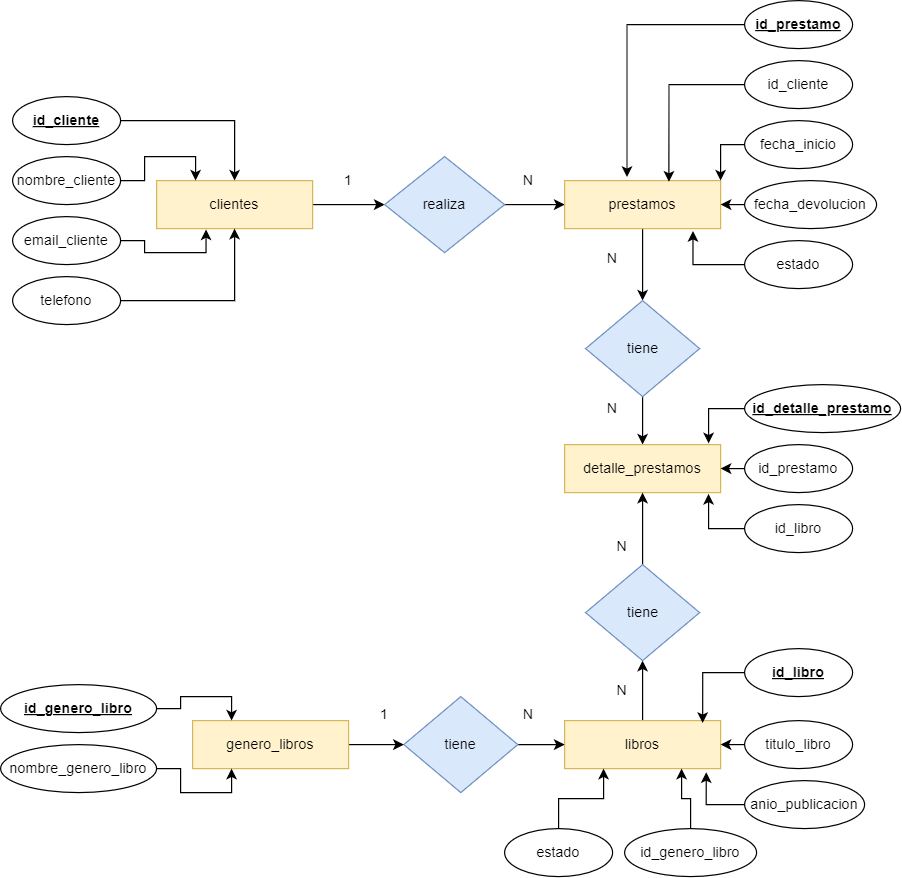

The diagram above was exported from draw.io. Its source (the exported page's mxGraphModel, read from the mxfile embedded in the PNG):
<mxGraphModel dx="1434" dy="1915" grid="1" gridSize="10" guides="1" tooltips="1" connect="1" arrows="1" fold="1" page="1" pageScale="1" pageWidth="827" pageHeight="1169" math="0" shadow="0">
  <root>
    <mxCell id="0" />
    <mxCell id="1" parent="0" />
    <mxCell id="2uTKdAamdGPxwB1xIlRu-12" style="edgeStyle=orthogonalEdgeStyle;rounded=0;orthogonalLoop=1;jettySize=auto;html=1;entryX=0;entryY=0.5;entryDx=0;entryDy=0;" edge="1" parent="1" source="2uTKdAamdGPxwB1xIlRu-1" target="2uTKdAamdGPxwB1xIlRu-11">
      <mxGeometry relative="1" as="geometry" />
    </mxCell>
    <mxCell id="2uTKdAamdGPxwB1xIlRu-1" value="clientes" style="rounded=0;whiteSpace=wrap;html=1;fillColor=#fff2cc;strokeColor=#d6b656;" vertex="1" parent="1">
      <mxGeometry x="160" y="100" width="130" height="40" as="geometry" />
    </mxCell>
    <mxCell id="2uTKdAamdGPxwB1xIlRu-9" style="edgeStyle=orthogonalEdgeStyle;rounded=0;orthogonalLoop=1;jettySize=auto;html=1;entryX=0.5;entryY=0;entryDx=0;entryDy=0;" edge="1" parent="1" source="2uTKdAamdGPxwB1xIlRu-2" target="2uTKdAamdGPxwB1xIlRu-1">
      <mxGeometry relative="1" as="geometry" />
    </mxCell>
    <mxCell id="2uTKdAamdGPxwB1xIlRu-2" value="&lt;b&gt;&lt;u&gt;id_cliente&lt;/u&gt;&lt;/b&gt;" style="ellipse;whiteSpace=wrap;html=1;" vertex="1" parent="1">
      <mxGeometry x="40" y="30" width="90" height="40" as="geometry" />
    </mxCell>
    <mxCell id="2uTKdAamdGPxwB1xIlRu-10" style="edgeStyle=orthogonalEdgeStyle;rounded=0;orthogonalLoop=1;jettySize=auto;html=1;entryX=0.25;entryY=0;entryDx=0;entryDy=0;" edge="1" parent="1" source="2uTKdAamdGPxwB1xIlRu-3" target="2uTKdAamdGPxwB1xIlRu-1">
      <mxGeometry relative="1" as="geometry" />
    </mxCell>
    <mxCell id="2uTKdAamdGPxwB1xIlRu-3" value="nombre_cliente" style="ellipse;whiteSpace=wrap;html=1;" vertex="1" parent="1">
      <mxGeometry x="40" y="80" width="90" height="40" as="geometry" />
    </mxCell>
    <mxCell id="2uTKdAamdGPxwB1xIlRu-4" value="email_cliente" style="ellipse;whiteSpace=wrap;html=1;" vertex="1" parent="1">
      <mxGeometry x="40" y="130" width="90" height="40" as="geometry" />
    </mxCell>
    <mxCell id="2uTKdAamdGPxwB1xIlRu-6" style="edgeStyle=orthogonalEdgeStyle;rounded=0;orthogonalLoop=1;jettySize=auto;html=1;entryX=0.5;entryY=1;entryDx=0;entryDy=0;" edge="1" parent="1" source="2uTKdAamdGPxwB1xIlRu-5" target="2uTKdAamdGPxwB1xIlRu-1">
      <mxGeometry relative="1" as="geometry" />
    </mxCell>
    <mxCell id="2uTKdAamdGPxwB1xIlRu-5" value="telefono" style="ellipse;whiteSpace=wrap;html=1;" vertex="1" parent="1">
      <mxGeometry x="40" y="180" width="90" height="40" as="geometry" />
    </mxCell>
    <mxCell id="2uTKdAamdGPxwB1xIlRu-7" style="edgeStyle=orthogonalEdgeStyle;rounded=0;orthogonalLoop=1;jettySize=auto;html=1;entryX=0.317;entryY=1.017;entryDx=0;entryDy=0;entryPerimeter=0;" edge="1" parent="1" source="2uTKdAamdGPxwB1xIlRu-4" target="2uTKdAamdGPxwB1xIlRu-1">
      <mxGeometry relative="1" as="geometry" />
    </mxCell>
    <mxCell id="2uTKdAamdGPxwB1xIlRu-14" style="edgeStyle=orthogonalEdgeStyle;rounded=0;orthogonalLoop=1;jettySize=auto;html=1;entryX=0;entryY=0.5;entryDx=0;entryDy=0;" edge="1" parent="1" source="2uTKdAamdGPxwB1xIlRu-11" target="2uTKdAamdGPxwB1xIlRu-13">
      <mxGeometry relative="1" as="geometry" />
    </mxCell>
    <mxCell id="2uTKdAamdGPxwB1xIlRu-11" value="realiza" style="rhombus;whiteSpace=wrap;html=1;fillColor=#dae8fc;strokeColor=#6c8ebf;" vertex="1" parent="1">
      <mxGeometry x="350" y="80" width="100" height="80" as="geometry" />
    </mxCell>
    <mxCell id="2uTKdAamdGPxwB1xIlRu-35" style="edgeStyle=orthogonalEdgeStyle;rounded=0;orthogonalLoop=1;jettySize=auto;html=1;entryX=0.5;entryY=0;entryDx=0;entryDy=0;" edge="1" parent="1" source="2uTKdAamdGPxwB1xIlRu-13" target="2uTKdAamdGPxwB1xIlRu-34">
      <mxGeometry relative="1" as="geometry" />
    </mxCell>
    <mxCell id="2uTKdAamdGPxwB1xIlRu-13" value="prestamos" style="rounded=0;whiteSpace=wrap;html=1;fillColor=#fff2cc;strokeColor=#d6b656;" vertex="1" parent="1">
      <mxGeometry x="500" y="100" width="130" height="40" as="geometry" />
    </mxCell>
    <mxCell id="2uTKdAamdGPxwB1xIlRu-15" value="&lt;b&gt;&lt;u&gt;id_prestamo&lt;/u&gt;&lt;/b&gt;" style="ellipse;whiteSpace=wrap;html=1;" vertex="1" parent="1">
      <mxGeometry x="650" y="-50" width="90" height="40" as="geometry" />
    </mxCell>
    <mxCell id="2uTKdAamdGPxwB1xIlRu-16" value="id_cliente" style="ellipse;whiteSpace=wrap;html=1;" vertex="1" parent="1">
      <mxGeometry x="650" width="90" height="40" as="geometry" />
    </mxCell>
    <mxCell id="2uTKdAamdGPxwB1xIlRu-26" style="edgeStyle=orthogonalEdgeStyle;rounded=0;orthogonalLoop=1;jettySize=auto;html=1;exitX=0;exitY=0.5;exitDx=0;exitDy=0;entryX=1;entryY=0;entryDx=0;entryDy=0;" edge="1" parent="1" source="2uTKdAamdGPxwB1xIlRu-17" target="2uTKdAamdGPxwB1xIlRu-13">
      <mxGeometry relative="1" as="geometry" />
    </mxCell>
    <mxCell id="2uTKdAamdGPxwB1xIlRu-17" value="fecha_inicio" style="ellipse;whiteSpace=wrap;html=1;" vertex="1" parent="1">
      <mxGeometry x="650" y="50" width="90" height="40" as="geometry" />
    </mxCell>
    <mxCell id="2uTKdAamdGPxwB1xIlRu-30" style="edgeStyle=orthogonalEdgeStyle;rounded=0;orthogonalLoop=1;jettySize=auto;html=1;exitX=0;exitY=0.5;exitDx=0;exitDy=0;entryX=1;entryY=0.5;entryDx=0;entryDy=0;" edge="1" parent="1" source="2uTKdAamdGPxwB1xIlRu-18" target="2uTKdAamdGPxwB1xIlRu-13">
      <mxGeometry relative="1" as="geometry" />
    </mxCell>
    <mxCell id="2uTKdAamdGPxwB1xIlRu-18" value="fecha_devolucion" style="ellipse;whiteSpace=wrap;html=1;" vertex="1" parent="1">
      <mxGeometry x="650" y="100" width="110" height="40" as="geometry" />
    </mxCell>
    <mxCell id="2uTKdAamdGPxwB1xIlRu-19" value="estado" style="ellipse;whiteSpace=wrap;html=1;" vertex="1" parent="1">
      <mxGeometry x="650" y="150" width="90" height="40" as="geometry" />
    </mxCell>
    <mxCell id="2uTKdAamdGPxwB1xIlRu-21" style="edgeStyle=orthogonalEdgeStyle;rounded=0;orthogonalLoop=1;jettySize=auto;html=1;entryX=0.669;entryY=0.025;entryDx=0;entryDy=0;entryPerimeter=0;" edge="1" parent="1" source="2uTKdAamdGPxwB1xIlRu-16" target="2uTKdAamdGPxwB1xIlRu-13">
      <mxGeometry relative="1" as="geometry" />
    </mxCell>
    <mxCell id="2uTKdAamdGPxwB1xIlRu-22" style="edgeStyle=orthogonalEdgeStyle;rounded=0;orthogonalLoop=1;jettySize=auto;html=1;entryX=0.4;entryY=-0.075;entryDx=0;entryDy=0;entryPerimeter=0;" edge="1" parent="1" source="2uTKdAamdGPxwB1xIlRu-15" target="2uTKdAamdGPxwB1xIlRu-13">
      <mxGeometry relative="1" as="geometry" />
    </mxCell>
    <mxCell id="2uTKdAamdGPxwB1xIlRu-29" style="edgeStyle=orthogonalEdgeStyle;rounded=0;orthogonalLoop=1;jettySize=auto;html=1;entryX=0.823;entryY=1.05;entryDx=0;entryDy=0;entryPerimeter=0;" edge="1" parent="1" source="2uTKdAamdGPxwB1xIlRu-19" target="2uTKdAamdGPxwB1xIlRu-13">
      <mxGeometry relative="1" as="geometry" />
    </mxCell>
    <mxCell id="2uTKdAamdGPxwB1xIlRu-32" value="1" style="text;html=1;align=center;verticalAlign=middle;whiteSpace=wrap;rounded=0;" vertex="1" parent="1">
      <mxGeometry x="290" y="85" width="60" height="30" as="geometry" />
    </mxCell>
    <mxCell id="2uTKdAamdGPxwB1xIlRu-33" value="N" style="text;html=1;align=center;verticalAlign=middle;whiteSpace=wrap;rounded=0;" vertex="1" parent="1">
      <mxGeometry x="440" y="85" width="60" height="30" as="geometry" />
    </mxCell>
    <mxCell id="2uTKdAamdGPxwB1xIlRu-37" style="edgeStyle=orthogonalEdgeStyle;rounded=0;orthogonalLoop=1;jettySize=auto;html=1;entryX=0.5;entryY=0;entryDx=0;entryDy=0;" edge="1" parent="1" source="2uTKdAamdGPxwB1xIlRu-34" target="2uTKdAamdGPxwB1xIlRu-36">
      <mxGeometry relative="1" as="geometry" />
    </mxCell>
    <mxCell id="2uTKdAamdGPxwB1xIlRu-34" value="tiene" style="rhombus;whiteSpace=wrap;html=1;fillColor=#dae8fc;strokeColor=#6c8ebf;" vertex="1" parent="1">
      <mxGeometry x="517.5" y="200" width="95" height="80" as="geometry" />
    </mxCell>
    <mxCell id="2uTKdAamdGPxwB1xIlRu-36" value="detalle_prestamos" style="rounded=0;whiteSpace=wrap;html=1;fillColor=#fff2cc;strokeColor=#d6b656;" vertex="1" parent="1">
      <mxGeometry x="500" y="320" width="130" height="40" as="geometry" />
    </mxCell>
    <mxCell id="2uTKdAamdGPxwB1xIlRu-38" value="&lt;b&gt;&lt;u&gt;id_detalle_prestamo&lt;/u&gt;&lt;/b&gt;" style="ellipse;whiteSpace=wrap;html=1;" vertex="1" parent="1">
      <mxGeometry x="650" y="270" width="130" height="40" as="geometry" />
    </mxCell>
    <mxCell id="2uTKdAamdGPxwB1xIlRu-41" style="edgeStyle=orthogonalEdgeStyle;rounded=0;orthogonalLoop=1;jettySize=auto;html=1;exitX=0;exitY=0.5;exitDx=0;exitDy=0;entryX=1;entryY=0.5;entryDx=0;entryDy=0;" edge="1" parent="1" source="2uTKdAamdGPxwB1xIlRu-39" target="2uTKdAamdGPxwB1xIlRu-36">
      <mxGeometry relative="1" as="geometry" />
    </mxCell>
    <mxCell id="2uTKdAamdGPxwB1xIlRu-39" value="id_prestamo" style="ellipse;whiteSpace=wrap;html=1;" vertex="1" parent="1">
      <mxGeometry x="650" y="320" width="90" height="40" as="geometry" />
    </mxCell>
    <mxCell id="2uTKdAamdGPxwB1xIlRu-40" value="id_libro" style="ellipse;whiteSpace=wrap;html=1;" vertex="1" parent="1">
      <mxGeometry x="650" y="370" width="90" height="40" as="geometry" />
    </mxCell>
    <mxCell id="2uTKdAamdGPxwB1xIlRu-42" style="edgeStyle=orthogonalEdgeStyle;rounded=0;orthogonalLoop=1;jettySize=auto;html=1;entryX=0.923;entryY=-0.025;entryDx=0;entryDy=0;entryPerimeter=0;" edge="1" parent="1" source="2uTKdAamdGPxwB1xIlRu-38" target="2uTKdAamdGPxwB1xIlRu-36">
      <mxGeometry relative="1" as="geometry" />
    </mxCell>
    <mxCell id="2uTKdAamdGPxwB1xIlRu-43" style="edgeStyle=orthogonalEdgeStyle;rounded=0;orthogonalLoop=1;jettySize=auto;html=1;entryX=0.923;entryY=1.025;entryDx=0;entryDy=0;entryPerimeter=0;" edge="1" parent="1" source="2uTKdAamdGPxwB1xIlRu-40" target="2uTKdAamdGPxwB1xIlRu-36">
      <mxGeometry relative="1" as="geometry" />
    </mxCell>
    <mxCell id="2uTKdAamdGPxwB1xIlRu-44" value="N" style="text;html=1;align=center;verticalAlign=middle;whiteSpace=wrap;rounded=0;" vertex="1" parent="1">
      <mxGeometry x="510" y="150" width="60" height="30" as="geometry" />
    </mxCell>
    <mxCell id="2uTKdAamdGPxwB1xIlRu-45" value="N" style="text;html=1;align=center;verticalAlign=middle;whiteSpace=wrap;rounded=0;" vertex="1" parent="1">
      <mxGeometry x="510" y="275" width="60" height="30" as="geometry" />
    </mxCell>
    <mxCell id="2uTKdAamdGPxwB1xIlRu-48" style="edgeStyle=orthogonalEdgeStyle;rounded=0;orthogonalLoop=1;jettySize=auto;html=1;entryX=0.5;entryY=1;entryDx=0;entryDy=0;" edge="1" parent="1" source="2uTKdAamdGPxwB1xIlRu-46" target="2uTKdAamdGPxwB1xIlRu-47">
      <mxGeometry relative="1" as="geometry" />
    </mxCell>
    <mxCell id="2uTKdAamdGPxwB1xIlRu-46" value="libros" style="rounded=0;whiteSpace=wrap;html=1;fillColor=#fff2cc;strokeColor=#d6b656;" vertex="1" parent="1">
      <mxGeometry x="500" y="550" width="130" height="40" as="geometry" />
    </mxCell>
    <mxCell id="2uTKdAamdGPxwB1xIlRu-49" style="edgeStyle=orthogonalEdgeStyle;rounded=0;orthogonalLoop=1;jettySize=auto;html=1;entryX=0.5;entryY=1;entryDx=0;entryDy=0;" edge="1" parent="1" source="2uTKdAamdGPxwB1xIlRu-47" target="2uTKdAamdGPxwB1xIlRu-36">
      <mxGeometry relative="1" as="geometry" />
    </mxCell>
    <mxCell id="2uTKdAamdGPxwB1xIlRu-47" value="tiene" style="rhombus;whiteSpace=wrap;html=1;fillColor=#dae8fc;strokeColor=#6c8ebf;" vertex="1" parent="1">
      <mxGeometry x="517.5" y="420" width="95" height="80" as="geometry" />
    </mxCell>
    <mxCell id="2uTKdAamdGPxwB1xIlRu-50" value="&lt;b&gt;&lt;u&gt;id_libro&lt;/u&gt;&lt;/b&gt;" style="ellipse;whiteSpace=wrap;html=1;" vertex="1" parent="1">
      <mxGeometry x="650" y="490" width="90" height="40" as="geometry" />
    </mxCell>
    <mxCell id="2uTKdAamdGPxwB1xIlRu-55" style="edgeStyle=orthogonalEdgeStyle;rounded=0;orthogonalLoop=1;jettySize=auto;html=1;exitX=0;exitY=0.5;exitDx=0;exitDy=0;entryX=1;entryY=0.5;entryDx=0;entryDy=0;" edge="1" parent="1" source="2uTKdAamdGPxwB1xIlRu-51" target="2uTKdAamdGPxwB1xIlRu-46">
      <mxGeometry relative="1" as="geometry" />
    </mxCell>
    <mxCell id="2uTKdAamdGPxwB1xIlRu-51" value="titulo_libro" style="ellipse;whiteSpace=wrap;html=1;" vertex="1" parent="1">
      <mxGeometry x="650" y="550" width="90" height="40" as="geometry" />
    </mxCell>
    <mxCell id="2uTKdAamdGPxwB1xIlRu-52" value="anio_publicacion" style="ellipse;whiteSpace=wrap;html=1;" vertex="1" parent="1">
      <mxGeometry x="650" y="600" width="100" height="40" as="geometry" />
    </mxCell>
    <mxCell id="2uTKdAamdGPxwB1xIlRu-60" style="edgeStyle=orthogonalEdgeStyle;rounded=0;orthogonalLoop=1;jettySize=auto;html=1;entryX=0.75;entryY=1;entryDx=0;entryDy=0;" edge="1" parent="1" source="2uTKdAamdGPxwB1xIlRu-53" target="2uTKdAamdGPxwB1xIlRu-46">
      <mxGeometry relative="1" as="geometry" />
    </mxCell>
    <mxCell id="2uTKdAamdGPxwB1xIlRu-53" value="id_genero_libro" style="ellipse;whiteSpace=wrap;html=1;" vertex="1" parent="1">
      <mxGeometry x="550" y="640" width="110" height="40" as="geometry" />
    </mxCell>
    <mxCell id="2uTKdAamdGPxwB1xIlRu-61" style="edgeStyle=orthogonalEdgeStyle;rounded=0;orthogonalLoop=1;jettySize=auto;html=1;entryX=0.25;entryY=1;entryDx=0;entryDy=0;" edge="1" parent="1" source="2uTKdAamdGPxwB1xIlRu-54" target="2uTKdAamdGPxwB1xIlRu-46">
      <mxGeometry relative="1" as="geometry" />
    </mxCell>
    <mxCell id="2uTKdAamdGPxwB1xIlRu-54" value="estado" style="ellipse;whiteSpace=wrap;html=1;" vertex="1" parent="1">
      <mxGeometry x="450" y="640" width="90" height="40" as="geometry" />
    </mxCell>
    <mxCell id="2uTKdAamdGPxwB1xIlRu-57" style="edgeStyle=orthogonalEdgeStyle;rounded=0;orthogonalLoop=1;jettySize=auto;html=1;entryX=0.908;entryY=1.075;entryDx=0;entryDy=0;entryPerimeter=0;" edge="1" parent="1" source="2uTKdAamdGPxwB1xIlRu-52" target="2uTKdAamdGPxwB1xIlRu-46">
      <mxGeometry relative="1" as="geometry" />
    </mxCell>
    <mxCell id="2uTKdAamdGPxwB1xIlRu-58" style="edgeStyle=orthogonalEdgeStyle;rounded=0;orthogonalLoop=1;jettySize=auto;html=1;entryX=0.885;entryY=0.05;entryDx=0;entryDy=0;entryPerimeter=0;" edge="1" parent="1" source="2uTKdAamdGPxwB1xIlRu-50" target="2uTKdAamdGPxwB1xIlRu-46">
      <mxGeometry relative="1" as="geometry" />
    </mxCell>
    <mxCell id="2uTKdAamdGPxwB1xIlRu-65" style="edgeStyle=orthogonalEdgeStyle;rounded=0;orthogonalLoop=1;jettySize=auto;html=1;" edge="1" parent="1" source="2uTKdAamdGPxwB1xIlRu-62" target="2uTKdAamdGPxwB1xIlRu-46">
      <mxGeometry relative="1" as="geometry" />
    </mxCell>
    <mxCell id="2uTKdAamdGPxwB1xIlRu-62" value="tiene" style="rhombus;whiteSpace=wrap;html=1;fillColor=#dae8fc;strokeColor=#6c8ebf;" vertex="1" parent="1">
      <mxGeometry x="366" y="530" width="95" height="80" as="geometry" />
    </mxCell>
    <mxCell id="2uTKdAamdGPxwB1xIlRu-64" style="edgeStyle=orthogonalEdgeStyle;rounded=0;orthogonalLoop=1;jettySize=auto;html=1;entryX=0;entryY=0.5;entryDx=0;entryDy=0;" edge="1" parent="1" source="2uTKdAamdGPxwB1xIlRu-63" target="2uTKdAamdGPxwB1xIlRu-62">
      <mxGeometry relative="1" as="geometry" />
    </mxCell>
    <mxCell id="2uTKdAamdGPxwB1xIlRu-63" value="genero_libros" style="rounded=0;whiteSpace=wrap;html=1;fillColor=#fff2cc;strokeColor=#d6b656;" vertex="1" parent="1">
      <mxGeometry x="190" y="550" width="130" height="40" as="geometry" />
    </mxCell>
    <mxCell id="2uTKdAamdGPxwB1xIlRu-71" style="edgeStyle=orthogonalEdgeStyle;rounded=0;orthogonalLoop=1;jettySize=auto;html=1;entryX=0.25;entryY=0;entryDx=0;entryDy=0;" edge="1" parent="1" source="2uTKdAamdGPxwB1xIlRu-67" target="2uTKdAamdGPxwB1xIlRu-63">
      <mxGeometry relative="1" as="geometry" />
    </mxCell>
    <mxCell id="2uTKdAamdGPxwB1xIlRu-67" value="&lt;b&gt;&lt;u&gt;id_genero_libro&lt;/u&gt;&lt;/b&gt;" style="ellipse;whiteSpace=wrap;html=1;" vertex="1" parent="1">
      <mxGeometry x="30" y="520" width="130" height="40" as="geometry" />
    </mxCell>
    <mxCell id="2uTKdAamdGPxwB1xIlRu-72" style="edgeStyle=orthogonalEdgeStyle;rounded=0;orthogonalLoop=1;jettySize=auto;html=1;entryX=0.25;entryY=1;entryDx=0;entryDy=0;" edge="1" parent="1" source="2uTKdAamdGPxwB1xIlRu-68" target="2uTKdAamdGPxwB1xIlRu-63">
      <mxGeometry relative="1" as="geometry" />
    </mxCell>
    <mxCell id="2uTKdAamdGPxwB1xIlRu-68" value="nombre_genero_libro" style="ellipse;whiteSpace=wrap;html=1;" vertex="1" parent="1">
      <mxGeometry x="30" y="570" width="130" height="40" as="geometry" />
    </mxCell>
    <mxCell id="2uTKdAamdGPxwB1xIlRu-74" value="N" style="text;html=1;align=center;verticalAlign=middle;whiteSpace=wrap;rounded=0;" vertex="1" parent="1">
      <mxGeometry x="440" y="530" width="60" height="30" as="geometry" />
    </mxCell>
    <mxCell id="2uTKdAamdGPxwB1xIlRu-76" value="1" style="text;html=1;align=center;verticalAlign=middle;whiteSpace=wrap;rounded=0;" vertex="1" parent="1">
      <mxGeometry x="320" y="530" width="60" height="30" as="geometry" />
    </mxCell>
    <mxCell id="2uTKdAamdGPxwB1xIlRu-77" value="N" style="text;html=1;align=center;verticalAlign=middle;whiteSpace=wrap;rounded=0;" vertex="1" parent="1">
      <mxGeometry x="517.5" y="510" width="60" height="30" as="geometry" />
    </mxCell>
    <mxCell id="2uTKdAamdGPxwB1xIlRu-78" value="N" style="text;html=1;align=center;verticalAlign=middle;whiteSpace=wrap;rounded=0;" vertex="1" parent="1">
      <mxGeometry x="517.5" y="390" width="60" height="30" as="geometry" />
    </mxCell>
  </root>
</mxGraphModel>